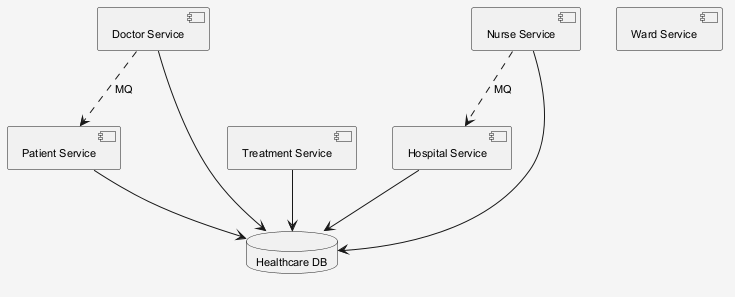

The diagram above was rendered by PlantUML. Its source (embedded in the PNG):
@startuml
skinparam shadowing false
skinparam backgroundColor #F5F5F5
skinparam defaultFontSize 11
component "Patient Service" as C_PatientService
component "Doctor Service" as C_DoctorService
component "Treatment Service" as C_TreatmentService
component "Ward Service" as C_WardService
component "Nurse Service" as C_NurseService
component "Hospital Service" as C_HospitalService
database "Healthcare DB" as DB_healthcare
C_PatientService --> DB_healthcare
C_DoctorService --> DB_healthcare
C_TreatmentService --> DB_healthcare
C_NurseService --> DB_healthcare
C_HospitalService --> DB_healthcare
C_NurseService ..> C_HospitalService : MQ
C_DoctorService ..> C_PatientService : MQ
@enduml